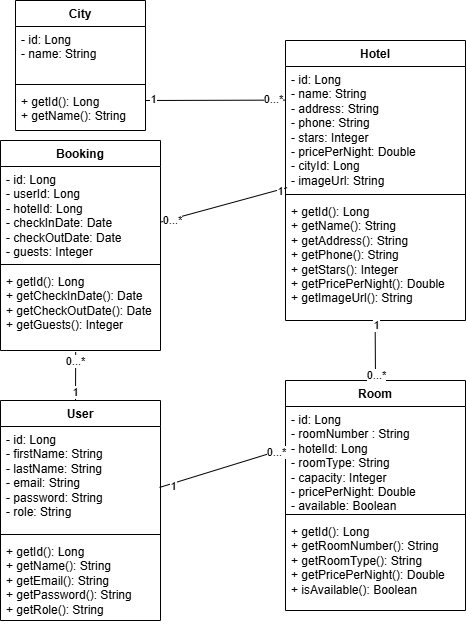

The diagram above was exported from draw.io. Its source (the exported page's mxGraphModel, read from the mxfile embedded in the PNG):
<mxGraphModel dx="1050" dy="530" grid="1" gridSize="10" guides="1" tooltips="1" connect="1" arrows="1" fold="1" page="1" pageScale="1" pageWidth="827" pageHeight="1169" math="0" shadow="0">
  <root>
    <mxCell id="0" />
    <mxCell id="1" parent="0" />
    <mxCell id="iDwiXtFXAyb-sXymFkLv-1" value="City                         " style="swimlane;fontStyle=1;align=center;verticalAlign=top;childLayout=stackLayout;horizontal=1;startSize=26;horizontalStack=0;resizeParent=1;resizeParentMax=0;resizeLast=0;collapsible=1;marginBottom=0;whiteSpace=wrap;html=1;" parent="1" vertex="1">
      <mxGeometry x="90" y="10" width="130" height="130" as="geometry" />
    </mxCell>
    <mxCell id="iDwiXtFXAyb-sXymFkLv-2" value="- id: Long   &lt;div&gt;- &lt;span class=&quot;hljs-type&quot;&gt;name&lt;/span&gt;: String&amp;nbsp;&amp;nbsp;&lt;/div&gt;" style="text;strokeColor=none;fillColor=none;align=left;verticalAlign=top;spacingLeft=4;spacingRight=4;overflow=hidden;rotatable=0;points=[[0,0.5],[1,0.5]];portConstraint=eastwest;whiteSpace=wrap;html=1;" parent="iDwiXtFXAyb-sXymFkLv-1" vertex="1">
      <mxGeometry y="26" width="130" height="54" as="geometry" />
    </mxCell>
    <mxCell id="iDwiXtFXAyb-sXymFkLv-3" value="" style="line;strokeWidth=1;fillColor=none;align=left;verticalAlign=middle;spacingTop=-1;spacingLeft=3;spacingRight=3;rotatable=0;labelPosition=right;points=[];portConstraint=eastwest;strokeColor=inherit;" parent="iDwiXtFXAyb-sXymFkLv-1" vertex="1">
      <mxGeometry y="80" width="130" height="8" as="geometry" />
    </mxCell>
    <mxCell id="iDwiXtFXAyb-sXymFkLv-4" value="+ getId(): Long&lt;br&gt;+ getName(): String" style="text;strokeColor=none;fillColor=none;align=left;verticalAlign=top;spacingLeft=4;spacingRight=4;overflow=hidden;rotatable=0;points=[[0,0.5],[1,0.5]];portConstraint=eastwest;whiteSpace=wrap;html=1;" parent="iDwiXtFXAyb-sXymFkLv-1" vertex="1">
      <mxGeometry y="88" width="130" height="42" as="geometry" />
    </mxCell>
    <mxCell id="iDwiXtFXAyb-sXymFkLv-5" value="Hotel                         " style="swimlane;fontStyle=1;align=center;verticalAlign=top;childLayout=stackLayout;horizontal=1;startSize=26;horizontalStack=0;resizeParent=1;resizeParentMax=0;resizeLast=0;collapsible=1;marginBottom=0;whiteSpace=wrap;html=1;" parent="1" vertex="1">
      <mxGeometry x="360" y="50" width="180" height="280" as="geometry" />
    </mxCell>
    <mxCell id="iDwiXtFXAyb-sXymFkLv-6" value="- id: Long&lt;div&gt;- &lt;span class=&quot;hljs-type&quot;&gt;name&lt;/span&gt;: String&lt;/div&gt;&lt;div&gt;- address: String&lt;/div&gt;&lt;div&gt;- phone: String&lt;div&gt;- stars:&amp;nbsp;&lt;span class=&quot;hljs-type&quot;&gt;Integer&lt;/span&gt;&lt;div&gt;- pricePerNight:&amp;nbsp;&lt;span class=&quot;hljs-type&quot;&gt;Double&lt;/span&gt;&amp;nbsp;&lt;div&gt;- cityId: Long&amp;nbsp;&lt;/div&gt;&lt;/div&gt;&lt;/div&gt;&lt;/div&gt;&lt;div&gt;-&amp;nbsp;imageUrl: String&lt;/div&gt;" style="text;strokeColor=none;fillColor=none;align=left;verticalAlign=top;spacingLeft=4;spacingRight=4;overflow=hidden;rotatable=0;points=[[0,0.5],[1,0.5]];portConstraint=eastwest;whiteSpace=wrap;html=1;" parent="iDwiXtFXAyb-sXymFkLv-5" vertex="1">
      <mxGeometry y="26" width="180" height="124" as="geometry" />
    </mxCell>
    <mxCell id="iDwiXtFXAyb-sXymFkLv-7" value="" style="line;strokeWidth=1;fillColor=none;align=left;verticalAlign=middle;spacingTop=-1;spacingLeft=3;spacingRight=3;rotatable=0;labelPosition=right;points=[];portConstraint=eastwest;strokeColor=inherit;" parent="iDwiXtFXAyb-sXymFkLv-5" vertex="1">
      <mxGeometry y="150" width="180" height="8" as="geometry" />
    </mxCell>
    <mxCell id="iDwiXtFXAyb-sXymFkLv-8" value="+ getId(): Long&lt;div&gt;+ getName(): String&lt;/div&gt;&lt;div&gt;+ getAddress(): String&lt;/div&gt;&lt;div&gt;+ getPhone(): String&lt;/div&gt;&lt;div&gt;+ getStars(): &lt;span class=&quot;hljs-type&quot;&gt;Integer&lt;/span&gt;&lt;/div&gt;&lt;div&gt;+ getPricePerNight(): &lt;span class=&quot;hljs-type&quot;&gt;Double&lt;/span&gt;&lt;/div&gt;&lt;div&gt;&lt;span class=&quot;hljs-type&quot;&gt;+ getImageUrl(): String&lt;/span&gt;&lt;/div&gt;" style="text;strokeColor=none;fillColor=none;align=left;verticalAlign=top;spacingLeft=4;spacingRight=4;overflow=hidden;rotatable=0;points=[[0,0.5],[1,0.5]];portConstraint=eastwest;whiteSpace=wrap;html=1;" parent="iDwiXtFXAyb-sXymFkLv-5" vertex="1">
      <mxGeometry y="158" width="180" height="122" as="geometry" />
    </mxCell>
    <mxCell id="iDwiXtFXAyb-sXymFkLv-9" value="" style="endArrow=none;html=1;rounded=0;entryX=-0.002;entryY=0.271;entryDx=0;entryDy=0;entryPerimeter=0;" parent="1" target="iDwiXtFXAyb-sXymFkLv-6" edge="1">
      <mxGeometry width="50" height="50" relative="1" as="geometry">
        <mxPoint x="220" y="110" as="sourcePoint" />
        <mxPoint x="330" y="100" as="targetPoint" />
      </mxGeometry>
    </mxCell>
    <mxCell id="iDwiXtFXAyb-sXymFkLv-10" value="0...*" style="edgeLabel;html=1;align=center;verticalAlign=middle;resizable=0;points=[];" parent="iDwiXtFXAyb-sXymFkLv-9" vertex="1" connectable="0">
      <mxGeometry x="0.8382" y="1" relative="1" as="geometry">
        <mxPoint as="offset" />
      </mxGeometry>
    </mxCell>
    <mxCell id="iDwiXtFXAyb-sXymFkLv-11" value="1" style="edgeLabel;html=1;align=center;verticalAlign=middle;resizable=0;points=[];" parent="iDwiXtFXAyb-sXymFkLv-9" vertex="1" connectable="0">
      <mxGeometry x="-0.88" y="1" relative="1" as="geometry">
        <mxPoint as="offset" />
      </mxGeometry>
    </mxCell>
    <mxCell id="iDwiXtFXAyb-sXymFkLv-12" value="Room                         " style="swimlane;fontStyle=1;align=center;verticalAlign=top;childLayout=stackLayout;horizontal=1;startSize=26;horizontalStack=0;resizeParent=1;resizeParentMax=0;resizeLast=0;collapsible=1;marginBottom=0;whiteSpace=wrap;html=1;" parent="1" vertex="1">
      <mxGeometry x="360" y="390" width="180" height="230" as="geometry" />
    </mxCell>
    <mxCell id="iDwiXtFXAyb-sXymFkLv-13" value="- id: Long&lt;div&gt;-&amp;nbsp;roomNumber : String&lt;br&gt;&lt;div&gt;- hotelId: Long&lt;/div&gt;&lt;div&gt;- roomType: String&lt;/div&gt;&lt;div&gt;-&amp;nbsp;&lt;span style=&quot;background-color: transparent; color: light-dark(rgb(0, 0, 0), rgb(255, 255, 255));&quot;&gt;capacity&lt;/span&gt;&lt;span style=&quot;background-color: transparent; color: light-dark(rgb(0, 0, 0), rgb(255, 255, 255));&quot;&gt;:&amp;nbsp;&lt;/span&gt;&lt;span style=&quot;background-color: transparent;&quot;&gt;Integer&lt;/span&gt;&lt;/div&gt;&lt;div&gt;- pricePerNight: &lt;span class=&quot;hljs-type&quot;&gt;Double&lt;/span&gt;&lt;/div&gt;&lt;div&gt;- available: &lt;span class=&quot;hljs-type&quot;&gt;Boolean&lt;/span&gt;&lt;/div&gt;&lt;/div&gt;" style="text;strokeColor=none;fillColor=none;align=left;verticalAlign=top;spacingLeft=4;spacingRight=4;overflow=hidden;rotatable=0;points=[[0,0.5],[1,0.5]];portConstraint=eastwest;whiteSpace=wrap;html=1;" parent="iDwiXtFXAyb-sXymFkLv-12" vertex="1">
      <mxGeometry y="26" width="180" height="104" as="geometry" />
    </mxCell>
    <mxCell id="iDwiXtFXAyb-sXymFkLv-14" value="" style="line;strokeWidth=1;fillColor=none;align=left;verticalAlign=middle;spacingTop=-1;spacingLeft=3;spacingRight=3;rotatable=0;labelPosition=right;points=[];portConstraint=eastwest;strokeColor=inherit;" parent="iDwiXtFXAyb-sXymFkLv-12" vertex="1">
      <mxGeometry y="130" width="180" height="8" as="geometry" />
    </mxCell>
    <mxCell id="iDwiXtFXAyb-sXymFkLv-15" value="+ getId(): Long&lt;div&gt;+ getRoomNumber(): String&lt;br&gt;&lt;div&gt;+ getRoomType(): String&lt;/div&gt;&lt;div&gt;+ getPricePerNight(): &lt;span class=&quot;hljs-type&quot;&gt;Double&lt;/span&gt;&lt;/div&gt;&lt;div&gt;+ isAvailable(): &lt;span class=&quot;hljs-type&quot;&gt;Boolean&lt;/span&gt;&lt;/div&gt;&lt;/div&gt;" style="text;strokeColor=none;fillColor=none;align=left;verticalAlign=top;spacingLeft=4;spacingRight=4;overflow=hidden;rotatable=0;points=[[0,0.5],[1,0.5]];portConstraint=eastwest;whiteSpace=wrap;html=1;" parent="iDwiXtFXAyb-sXymFkLv-12" vertex="1">
      <mxGeometry y="138" width="180" height="92" as="geometry" />
    </mxCell>
    <mxCell id="iDwiXtFXAyb-sXymFkLv-16" value="" style="endArrow=none;html=1;rounded=0;entryX=0.5;entryY=0;entryDx=0;entryDy=0;exitX=0.498;exitY=1.015;exitDx=0;exitDy=0;exitPerimeter=0;" parent="1" source="iDwiXtFXAyb-sXymFkLv-8" target="iDwiXtFXAyb-sXymFkLv-12" edge="1">
      <mxGeometry width="50" height="50" relative="1" as="geometry">
        <mxPoint x="430" y="340" as="sourcePoint" />
        <mxPoint x="570" y="340" as="targetPoint" />
      </mxGeometry>
    </mxCell>
    <mxCell id="iDwiXtFXAyb-sXymFkLv-17" value="0...*" style="edgeLabel;html=1;align=center;verticalAlign=middle;resizable=0;points=[];" parent="iDwiXtFXAyb-sXymFkLv-16" vertex="1" connectable="0">
      <mxGeometry x="0.8382" y="1" relative="1" as="geometry">
        <mxPoint as="offset" />
      </mxGeometry>
    </mxCell>
    <mxCell id="iDwiXtFXAyb-sXymFkLv-18" value="1" style="edgeLabel;html=1;align=center;verticalAlign=middle;resizable=0;points=[];" parent="iDwiXtFXAyb-sXymFkLv-16" vertex="1" connectable="0">
      <mxGeometry x="-0.88" y="1" relative="1" as="geometry">
        <mxPoint as="offset" />
      </mxGeometry>
    </mxCell>
    <mxCell id="iDwiXtFXAyb-sXymFkLv-19" value="&lt;span class=&quot;hljs-keyword&quot;&gt;User&lt;/span&gt;" style="swimlane;fontStyle=1;align=center;verticalAlign=top;childLayout=stackLayout;horizontal=1;startSize=26;horizontalStack=0;resizeParent=1;resizeParentMax=0;resizeLast=0;collapsible=1;marginBottom=0;whiteSpace=wrap;html=1;" parent="1" vertex="1">
      <mxGeometry x="75" y="410" width="160" height="220" as="geometry" />
    </mxCell>
    <mxCell id="iDwiXtFXAyb-sXymFkLv-20" value="- id: Long&lt;br&gt;- firstN&lt;span class=&quot;hljs-type&quot;&gt;ame&lt;/span&gt;: String&lt;div&gt;- lastName: String&lt;br&gt;- email: String&lt;br&gt;- &lt;span class=&quot;hljs-keyword&quot;&gt;password&lt;/span&gt;: String&lt;br&gt;- &lt;span class=&quot;hljs-keyword&quot;&gt;role&lt;/span&gt;: String&lt;/div&gt;" style="text;strokeColor=none;fillColor=none;align=left;verticalAlign=top;spacingLeft=4;spacingRight=4;overflow=hidden;rotatable=0;points=[[0,0.5],[1,0.5]];portConstraint=eastwest;whiteSpace=wrap;html=1;" parent="iDwiXtFXAyb-sXymFkLv-19" vertex="1">
      <mxGeometry y="26" width="160" height="104" as="geometry" />
    </mxCell>
    <mxCell id="iDwiXtFXAyb-sXymFkLv-21" value="" style="line;strokeWidth=1;fillColor=none;align=left;verticalAlign=middle;spacingTop=-1;spacingLeft=3;spacingRight=3;rotatable=0;labelPosition=right;points=[];portConstraint=eastwest;strokeColor=inherit;" parent="iDwiXtFXAyb-sXymFkLv-19" vertex="1">
      <mxGeometry y="130" width="160" height="8" as="geometry" />
    </mxCell>
    <mxCell id="iDwiXtFXAyb-sXymFkLv-22" value="+ getId(): Long&lt;div&gt;+ getName(): String&lt;/div&gt;&lt;div&gt;+ getEmail(): String&lt;/div&gt;&lt;div&gt;+ getPassword(): String&lt;/div&gt;&lt;div&gt;+ getRole(): String   &lt;/div&gt;" style="text;strokeColor=none;fillColor=none;align=left;verticalAlign=top;spacingLeft=4;spacingRight=4;overflow=hidden;rotatable=0;points=[[0,0.5],[1,0.5]];portConstraint=eastwest;whiteSpace=wrap;html=1;" parent="iDwiXtFXAyb-sXymFkLv-19" vertex="1">
      <mxGeometry y="138" width="160" height="82" as="geometry" />
    </mxCell>
    <mxCell id="iDwiXtFXAyb-sXymFkLv-23" value="" style="endArrow=none;html=1;rounded=0;exitX=0.994;exitY=0.586;exitDx=0;exitDy=0;entryX=0;entryY=0.405;entryDx=0;entryDy=0;entryPerimeter=0;exitPerimeter=0;" parent="1" source="iDwiXtFXAyb-sXymFkLv-20" target="iDwiXtFXAyb-sXymFkLv-13" edge="1">
      <mxGeometry width="50" height="50" relative="1" as="geometry">
        <mxPoint x="270" y="490" as="sourcePoint" />
        <mxPoint x="320" y="440" as="targetPoint" />
      </mxGeometry>
    </mxCell>
    <mxCell id="iDwiXtFXAyb-sXymFkLv-24" value="1" style="edgeLabel;html=1;align=center;verticalAlign=middle;resizable=0;points=[];" parent="iDwiXtFXAyb-sXymFkLv-23" vertex="1" connectable="0">
      <mxGeometry x="-0.8037" y="-2" relative="1" as="geometry">
        <mxPoint as="offset" />
      </mxGeometry>
    </mxCell>
    <mxCell id="iDwiXtFXAyb-sXymFkLv-25" value="0...*" style="edgeLabel;html=1;align=center;verticalAlign=middle;resizable=0;points=[];" parent="iDwiXtFXAyb-sXymFkLv-23" vertex="1" connectable="0">
      <mxGeometry x="0.8449" relative="1" as="geometry">
        <mxPoint as="offset" />
      </mxGeometry>
    </mxCell>
    <mxCell id="iDwiXtFXAyb-sXymFkLv-26" value="Booking                        " style="swimlane;fontStyle=1;align=center;verticalAlign=top;childLayout=stackLayout;horizontal=1;startSize=26;horizontalStack=0;resizeParent=1;resizeParentMax=0;resizeLast=0;collapsible=1;marginBottom=0;whiteSpace=wrap;html=1;" parent="1" vertex="1">
      <mxGeometry x="75" y="150" width="160" height="210" as="geometry" />
    </mxCell>
    <mxCell id="iDwiXtFXAyb-sXymFkLv-27" value="- id: Long&amp;nbsp;&lt;div&gt;- userId: Long&lt;/div&gt;&lt;div&gt;- hotelId: Long&lt;/div&gt;&lt;div&gt;- checkInDate: &lt;span class=&quot;hljs-type&quot;&gt;Date&lt;/span&gt;&lt;/div&gt;&lt;div&gt;- checkOutDate: &lt;span class=&quot;hljs-type&quot;&gt;Date&lt;/span&gt;&lt;/div&gt;&lt;div&gt;- guests: &lt;span class=&quot;hljs-type&quot;&gt;Integer&lt;/span&gt;&lt;/div&gt;" style="text;strokeColor=none;fillColor=none;align=left;verticalAlign=top;spacingLeft=4;spacingRight=4;overflow=hidden;rotatable=0;points=[[0,0.5],[1,0.5]];portConstraint=eastwest;whiteSpace=wrap;html=1;" parent="iDwiXtFXAyb-sXymFkLv-26" vertex="1">
      <mxGeometry y="26" width="160" height="94" as="geometry" />
    </mxCell>
    <mxCell id="iDwiXtFXAyb-sXymFkLv-28" value="" style="line;strokeWidth=1;fillColor=none;align=left;verticalAlign=middle;spacingTop=-1;spacingLeft=3;spacingRight=3;rotatable=0;labelPosition=right;points=[];portConstraint=eastwest;strokeColor=inherit;" parent="iDwiXtFXAyb-sXymFkLv-26" vertex="1">
      <mxGeometry y="120" width="160" height="8" as="geometry" />
    </mxCell>
    <mxCell id="iDwiXtFXAyb-sXymFkLv-29" value="+ getId(): Long&amp;nbsp;&lt;div&gt;+ getCheckInDate(): &lt;span class=&quot;hljs-type&quot;&gt;Date&lt;/span&gt;&lt;/div&gt;&lt;div&gt;+ getCheckOutDate(): &lt;span class=&quot;hljs-type&quot;&gt;Date&lt;/span&gt;&amp;nbsp;&lt;/div&gt;&lt;div&gt;+ getGuests(): &lt;span class=&quot;hljs-type&quot;&gt;Integer&lt;/span&gt;&lt;/div&gt;" style="text;strokeColor=none;fillColor=none;align=left;verticalAlign=top;spacingLeft=4;spacingRight=4;overflow=hidden;rotatable=0;points=[[0,0.5],[1,0.5]];portConstraint=eastwest;whiteSpace=wrap;html=1;" parent="iDwiXtFXAyb-sXymFkLv-26" vertex="1">
      <mxGeometry y="128" width="160" height="82" as="geometry" />
    </mxCell>
    <mxCell id="iDwiXtFXAyb-sXymFkLv-30" value="" style="endArrow=none;html=1;rounded=0;entryX=0.47;entryY=1.018;entryDx=0;entryDy=0;entryPerimeter=0;" parent="1" target="iDwiXtFXAyb-sXymFkLv-29" edge="1">
      <mxGeometry width="50" height="50" relative="1" as="geometry">
        <mxPoint x="150" y="410" as="sourcePoint" />
        <mxPoint x="200" y="360" as="targetPoint" />
      </mxGeometry>
    </mxCell>
    <mxCell id="iDwiXtFXAyb-sXymFkLv-31" value="1" style="edgeLabel;html=1;align=center;verticalAlign=middle;resizable=0;points=[];" parent="iDwiXtFXAyb-sXymFkLv-30" vertex="1" connectable="0">
      <mxGeometry x="-0.6498" y="1" relative="1" as="geometry">
        <mxPoint as="offset" />
      </mxGeometry>
    </mxCell>
    <mxCell id="iDwiXtFXAyb-sXymFkLv-32" value="0...*" style="edgeLabel;html=1;align=center;verticalAlign=middle;resizable=0;points=[];" parent="iDwiXtFXAyb-sXymFkLv-30" vertex="1" connectable="0">
      <mxGeometry x="0.6125" y="1" relative="1" as="geometry">
        <mxPoint as="offset" />
      </mxGeometry>
    </mxCell>
    <mxCell id="iDwiXtFXAyb-sXymFkLv-33" value="" style="endArrow=none;html=1;rounded=0;entryX=1.005;entryY=0.59;entryDx=0;entryDy=0;entryPerimeter=0;exitX=0.009;exitY=0.977;exitDx=0;exitDy=0;exitPerimeter=0;" parent="1" source="iDwiXtFXAyb-sXymFkLv-6" target="iDwiXtFXAyb-sXymFkLv-27" edge="1">
      <mxGeometry width="50" height="50" relative="1" as="geometry">
        <mxPoint x="235" y="240" as="sourcePoint" />
        <mxPoint x="375" y="240" as="targetPoint" />
      </mxGeometry>
    </mxCell>
    <mxCell id="iDwiXtFXAyb-sXymFkLv-34" value="0...*" style="edgeLabel;html=1;align=center;verticalAlign=middle;resizable=0;points=[];" parent="iDwiXtFXAyb-sXymFkLv-33" vertex="1" connectable="0">
      <mxGeometry x="0.8382" y="1" relative="1" as="geometry">
        <mxPoint as="offset" />
      </mxGeometry>
    </mxCell>
    <mxCell id="iDwiXtFXAyb-sXymFkLv-35" value="1" style="edgeLabel;html=1;align=center;verticalAlign=middle;resizable=0;points=[];" parent="iDwiXtFXAyb-sXymFkLv-33" vertex="1" connectable="0">
      <mxGeometry x="-0.88" y="1" relative="1" as="geometry">
        <mxPoint as="offset" />
      </mxGeometry>
    </mxCell>
  </root>
</mxGraphModel>